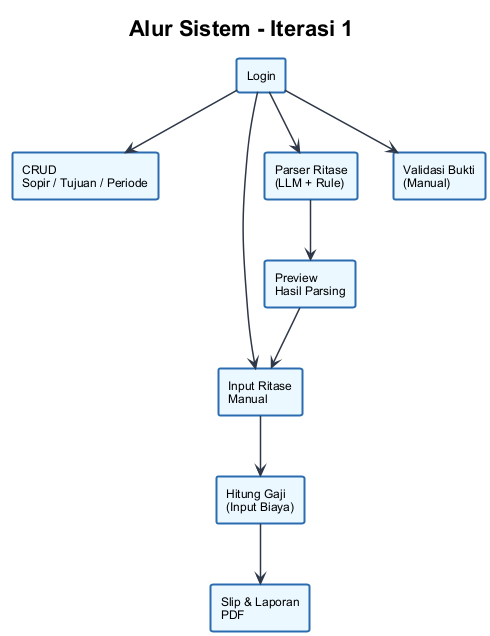

The diagram above was rendered by PlantUML. Its source (embedded in the PNG):
@startuml
!theme plain
skinparam backgroundColor #ffffff
skinparam defaultFontSize 12
skinparam defaultFontName Arial
skinparam rectangleBorderColor #2b6cb0
skinparam rectangleBackgroundColor #ebf8ff
skinparam rectangleBorderThickness 2
skinparam arrowColor #2d3748
skinparam ArrowThickness 1.5

title **Alur Sistem - Iterasi 1**

rectangle "Login" as LOGIN
rectangle "CRUD\nSopir / Tujuan / Periode" as CRUD
rectangle "Input Ritase\nManual" as RIT_MANUAL
rectangle "Parser Ritase\n(LLM + Rule)" as RIT_LLM
rectangle "Preview\nHasil Parsing" as PREVIEW
rectangle "Hitung Gaji\n(Input Biaya)" as GAJI
rectangle "Slip & Laporan\nPDF" as PDF
rectangle "Validasi Bukti\n(Manual)" as VALIDASI

LOGIN --> CRUD
LOGIN --> RIT_MANUAL
LOGIN --> RIT_LLM
RIT_LLM --> PREVIEW
PREVIEW --> RIT_MANUAL
RIT_MANUAL --> GAJI
GAJI --> PDF
LOGIN --> VALIDASI

@enduml